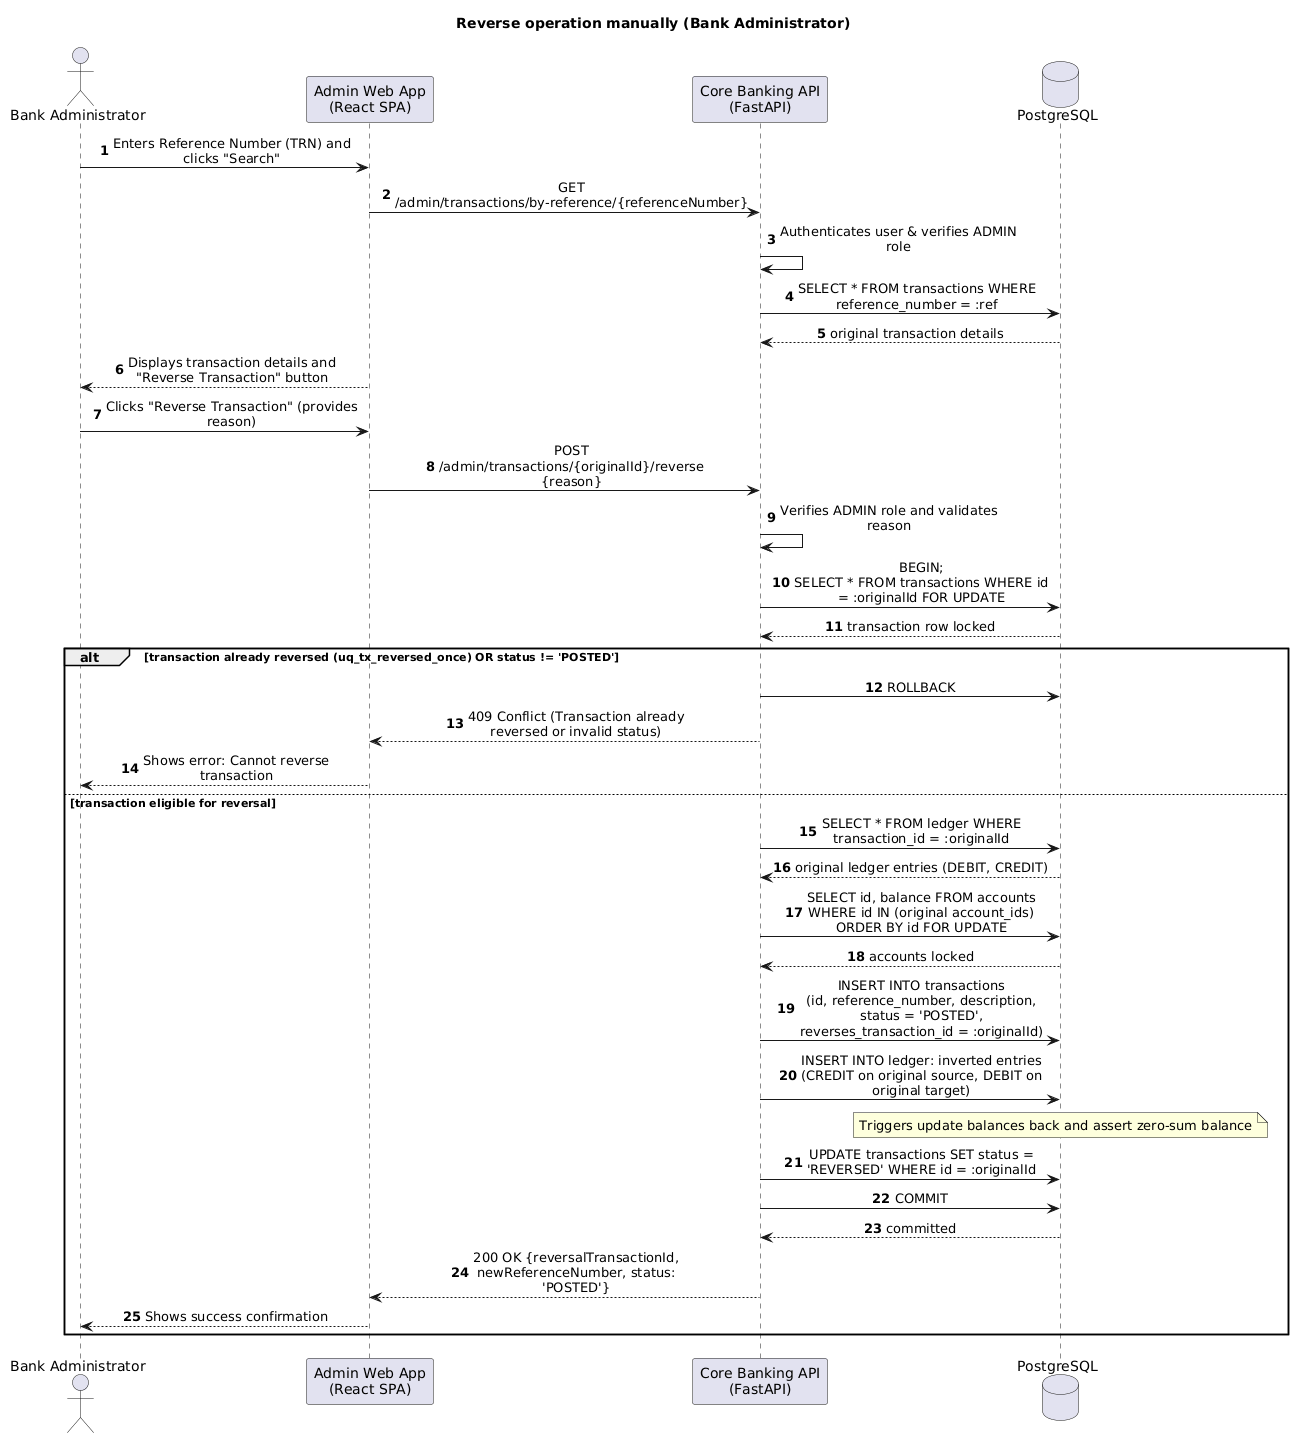

The diagram above was rendered by PlantUML. Its source (embedded in the PNG):
@startuml
title Reverse operation manually (Bank Administrator)
autonumber
skinparam sequenceMessageAlign center
skinparam responseMessageBelowArrow false
skinparam maxMessageSize 260

actor "Bank Administrator" as admin
participant "Admin Web App\n(React SPA)" as spa
participant "Core Banking API\n(FastAPI)" as api
database "PostgreSQL" as db

admin -> spa : Enters Reference Number (TRN) and clicks "Search"
spa -> api : GET /admin/transactions/by-reference/{referenceNumber}
api -> api : Authenticates user & verifies ADMIN role
api -> db : SELECT * FROM transactions WHERE reference_number = :ref
db --> api : original transaction details
spa --> admin : Displays transaction details and "Reverse Transaction" button

admin -> spa : Clicks "Reverse Transaction" (provides reason)
spa -> api : POST /admin/transactions/{originalId}/reverse {reason}
api -> api : Verifies ADMIN role and validates reason
api -> db : BEGIN;\nSELECT * FROM transactions WHERE id = :originalId FOR UPDATE
db --> api : transaction row locked

alt transaction already reversed (uq_tx_reversed_once) OR status != 'POSTED'
    api -> db : ROLLBACK
    api --> spa : 409 Conflict (Transaction already reversed or invalid status)
    spa --> admin : Shows error: Cannot reverse transaction
else transaction eligible for reversal
    api -> db : SELECT * FROM ledger WHERE transaction_id = :originalId
    db --> api : original ledger entries (DEBIT, CREDIT)
    api -> db : SELECT id, balance FROM accounts WHERE id IN (original account_ids) ORDER BY id FOR UPDATE
    db --> api : accounts locked
    
    api -> db : INSERT INTO transactions\n(id, reference_number, description, status = 'POSTED', reverses_transaction_id = :originalId)
    api -> db : INSERT INTO ledger: inverted entries\n(CREDIT on original source, DEBIT on original target)
    note over db
        Triggers update balances back and assert zero-sum balance
    end note
    api -> db : UPDATE transactions SET status = 'REVERSED' WHERE id = :originalId
    api -> db : COMMIT
    db --> api : committed
    
    api --> spa : 200 OK {reversalTransactionId, newReferenceNumber, status: 'POSTED'}
    spa --> admin : Shows success confirmation
end
@enduml